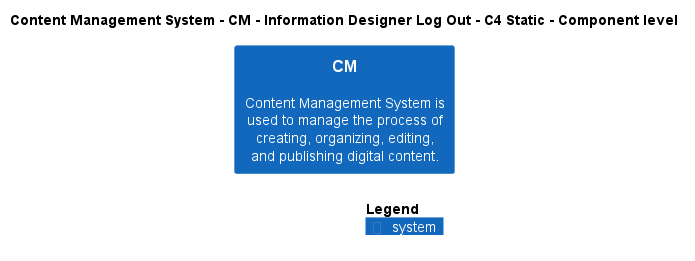

The diagram above was rendered by PlantUML. Its source (embedded in the PNG):
@startuml
!include ..\..\..\..\..\.c4s\C4_Component.puml

AddElementTag("c4interflow:lifecycle:new", $bgColor=green, $fontColor=#ffffff, $borderColor=green, $shadowing="False")
AddElementTag("c4interflow:lifecycle:changed", $bgColor=orange, $fontColor=#ffffff, $borderColor=orange, $shadowing="False")
AddElementTag("c4interflow:lifecycle:removed", $bgColor=red, $fontColor=#ffffff, $borderColor=red, $shadowing="False")

AddRelTag("c4interflow:lifecycle:new", $textColor=green, $lineColor=green)
AddRelTag("c4interflow:lifecycle:changed", $textColor=orange, $lineColor=orange)
AddRelTag("c4interflow:lifecycle:removed", $textColor=red, $lineColor=red)

SHOW_PERSON_PORTRAIT()
LAYOUT_TOP_DOWN()

skinparam linetype polyline

title Content Management System - CM - Information Designer Log Out - C4 Static - Component level

System(ContentManagementSystem.SoftwareSystems.CM, "CM", "Content Management System is used to manage the process of creating, organizing, editing, and publishing digital content.")



SHOW_LEGEND()
@enduml